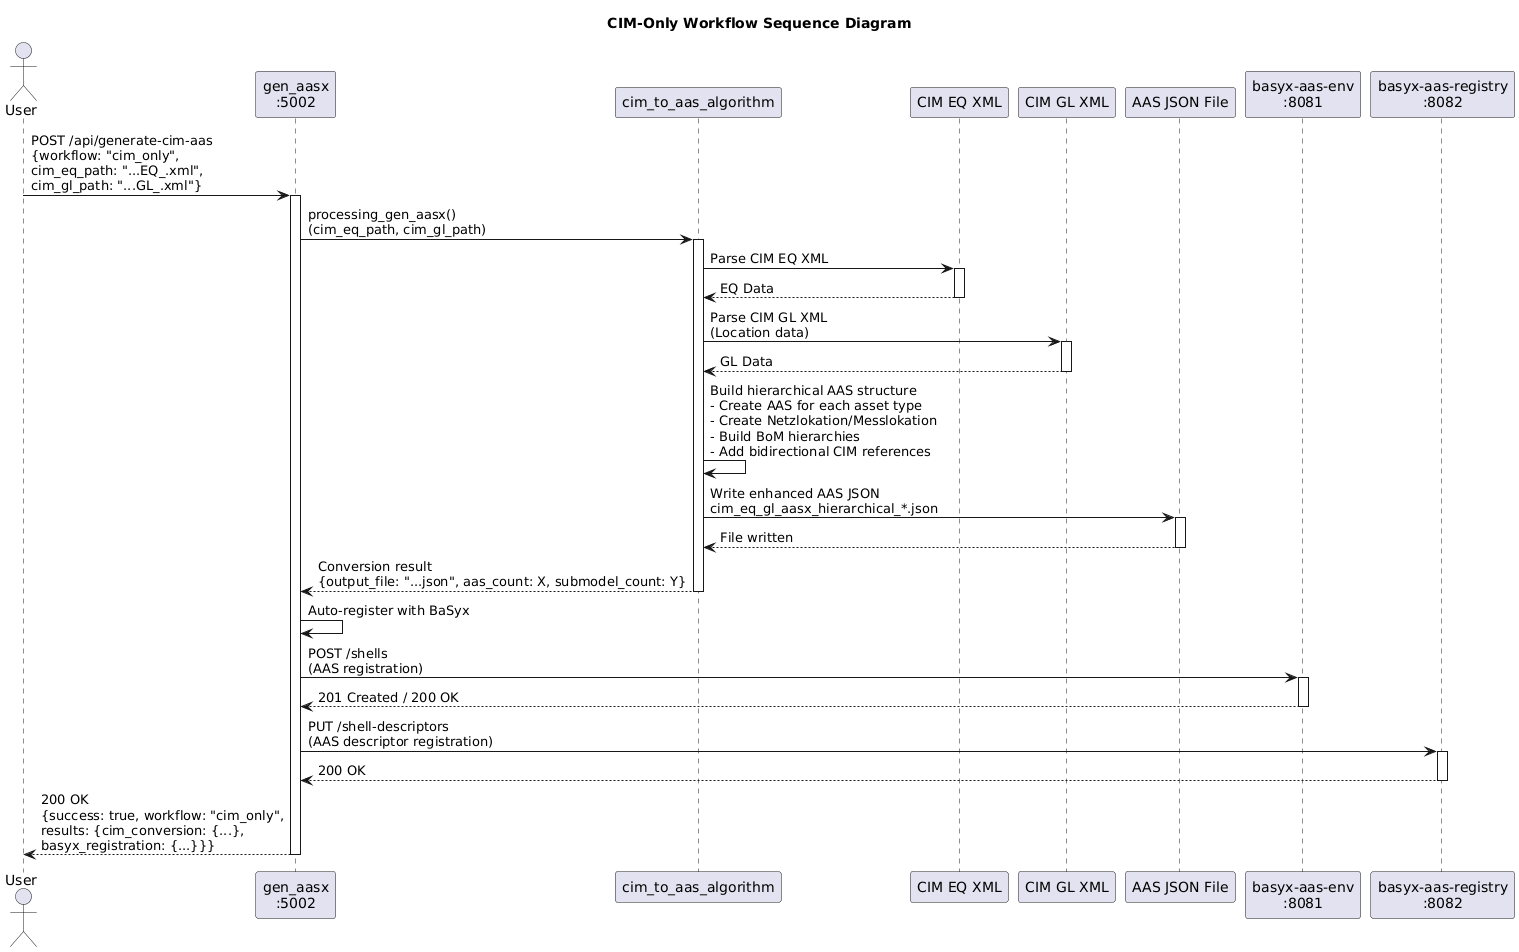

The diagram above was rendered by PlantUML. Its source (embedded in the PNG):
@startuml
title CIM-Only Workflow Sequence Diagram

actor User as User
participant "gen_aasx\n:5002" as AASService
participant "cim_to_aas_algorithm" as CIMConverter
participant "CIM EQ XML" as CIM_EQ
participant "CIM GL XML" as CIM_GL
participant "AAS JSON File" as AASFile
participant "basyx-aas-env\n:8081" as AASEnv
participant "basyx-aas-registry\n:8082" as AASRegistry

User -> AASService: POST /api/generate-cim-aas\n{workflow: "cim_only",\ncim_eq_path: "...EQ_.xml",\ncim_gl_path: "...GL_.xml"}
activate AASService

AASService -> CIMConverter: processing_gen_aasx()\n(cim_eq_path, cim_gl_path)
activate CIMConverter

CIMConverter -> CIM_EQ: Parse CIM EQ XML
activate CIM_EQ
CIM_EQ --> CIMConverter: EQ Data
deactivate CIM_EQ

CIMConverter -> CIM_GL: Parse CIM GL XML\n(Location data)
activate CIM_GL
CIM_GL --> CIMConverter: GL Data
deactivate CIM_GL

CIMConverter -> CIMConverter: Build hierarchical AAS structure\n- Create AAS for each asset type\n- Create Netzlokation/Messlokation\n- Build BoM hierarchies\n- Add bidirectional CIM references

CIMConverter -> AASFile: Write enhanced AAS JSON\ncim_eq_gl_aasx_hierarchical_*.json
activate AASFile
AASFile --> CIMConverter: File written
deactivate AASFile

CIMConverter --> AASService: Conversion result\n{output_file: "...json", aas_count: X, submodel_count: Y}
deactivate CIMConverter

AASService -> AASService: Auto-register with BaSyx

AASService -> AASEnv: POST /shells\n(AAS registration)
activate AASEnv
AASEnv --> AASService: 201 Created / 200 OK
deactivate AASEnv

AASService -> AASRegistry: PUT /shell-descriptors\n(AAS descriptor registration)
activate AASRegistry
AASRegistry --> AASService: 200 OK
deactivate AASRegistry

AASService --> User: 200 OK\n{success: true, workflow: "cim_only",\nresults: {cim_conversion: {...},\nbasyx_registration: {...}}}
deactivate AASService
@enduml